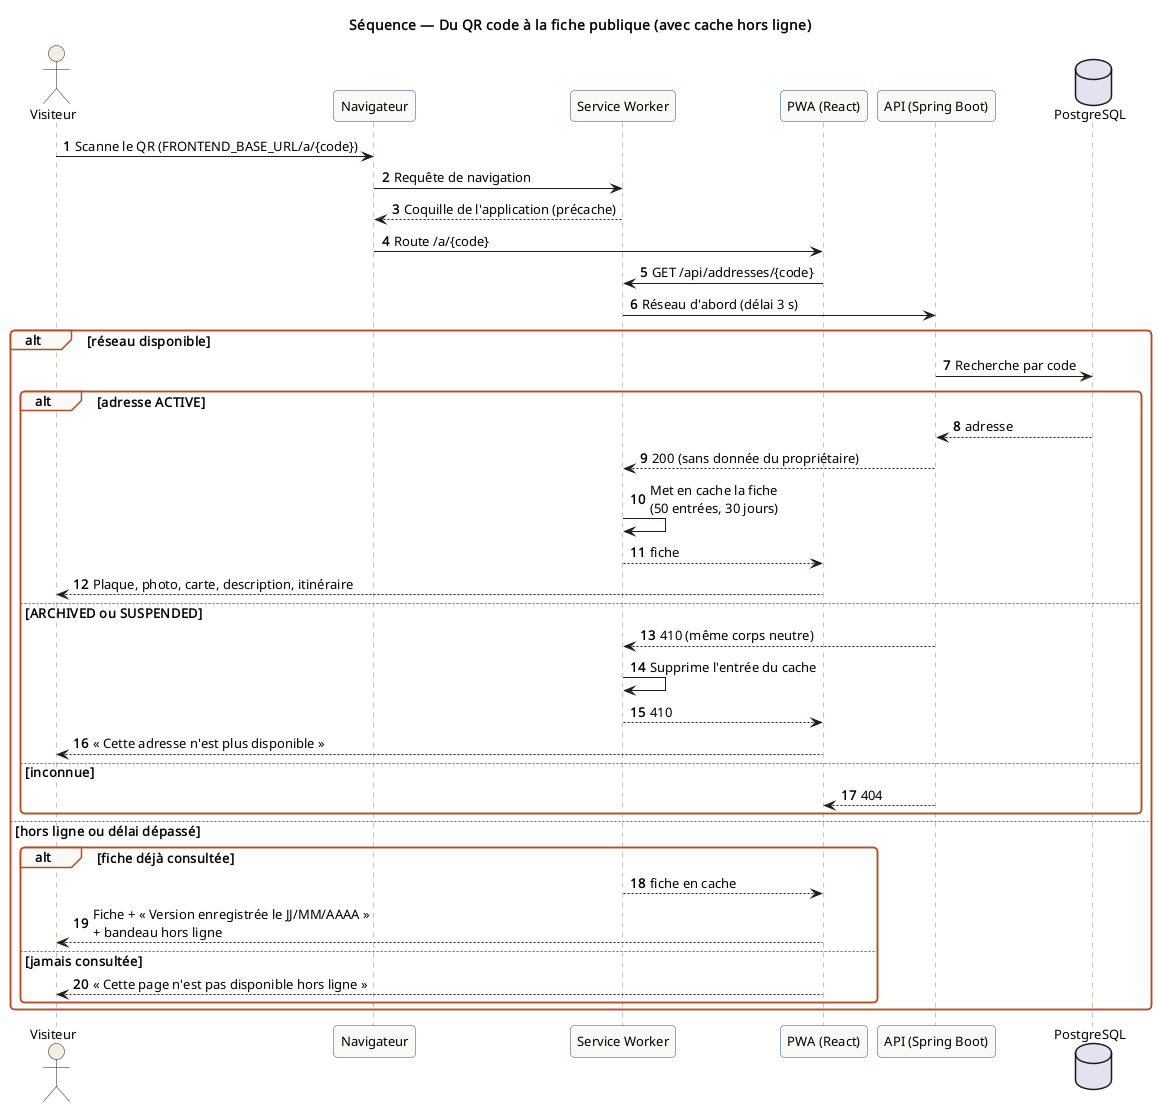

The diagram above was rendered by PlantUML. Its source (embedded in the PNG):
@startuml 06-seq-qr-vers-fiche
!pragma layout smetana
!include _style.puml
title Séquence — Du QR code à la fiche publique (avec cache hors ligne)
autonumber
actor "Visiteur" as V
participant "Navigateur" as B
participant "Service Worker" as SW
participant "PWA (React)" as UI
participant "API (Spring Boot)" as API
database "PostgreSQL" as DB

V -> B : Scanne le QR (FRONTEND_BASE_URL/a/{code})
B -> SW : Requête de navigation
SW --> B : Coquille de l'application (précache)
B -> UI : Route /a/{code}
UI -> SW : GET /api/addresses/{code}
SW -> API : Réseau d'abord (délai 3 s)
alt réseau disponible
  API -> DB : Recherche par code
  alt adresse ACTIVE
    DB --> API : adresse
    API --> SW : 200 (sans donnée du propriétaire)
    SW -> SW : Met en cache la fiche\n(50 entrées, 30 jours)
    SW --> UI : fiche
    UI --> V : Plaque, photo, carte, description, itinéraire
  else ARCHIVED ou SUSPENDED
    API --> SW : 410 (même corps neutre)
    SW -> SW : Supprime l'entrée du cache
    SW --> UI : 410
    UI --> V : « Cette adresse n'est plus disponible »
  else inconnue
    API --> UI : 404
  end
else hors ligne ou délai dépassé
  alt fiche déjà consultée
    SW --> UI : fiche en cache
    UI --> V : Fiche + « Version enregistrée le JJ/MM/AAAA »\n+ bandeau hors ligne
  else jamais consultée
    UI --> V : « Cette page n'est pas disponible hors ligne »
  end
end
@enduml